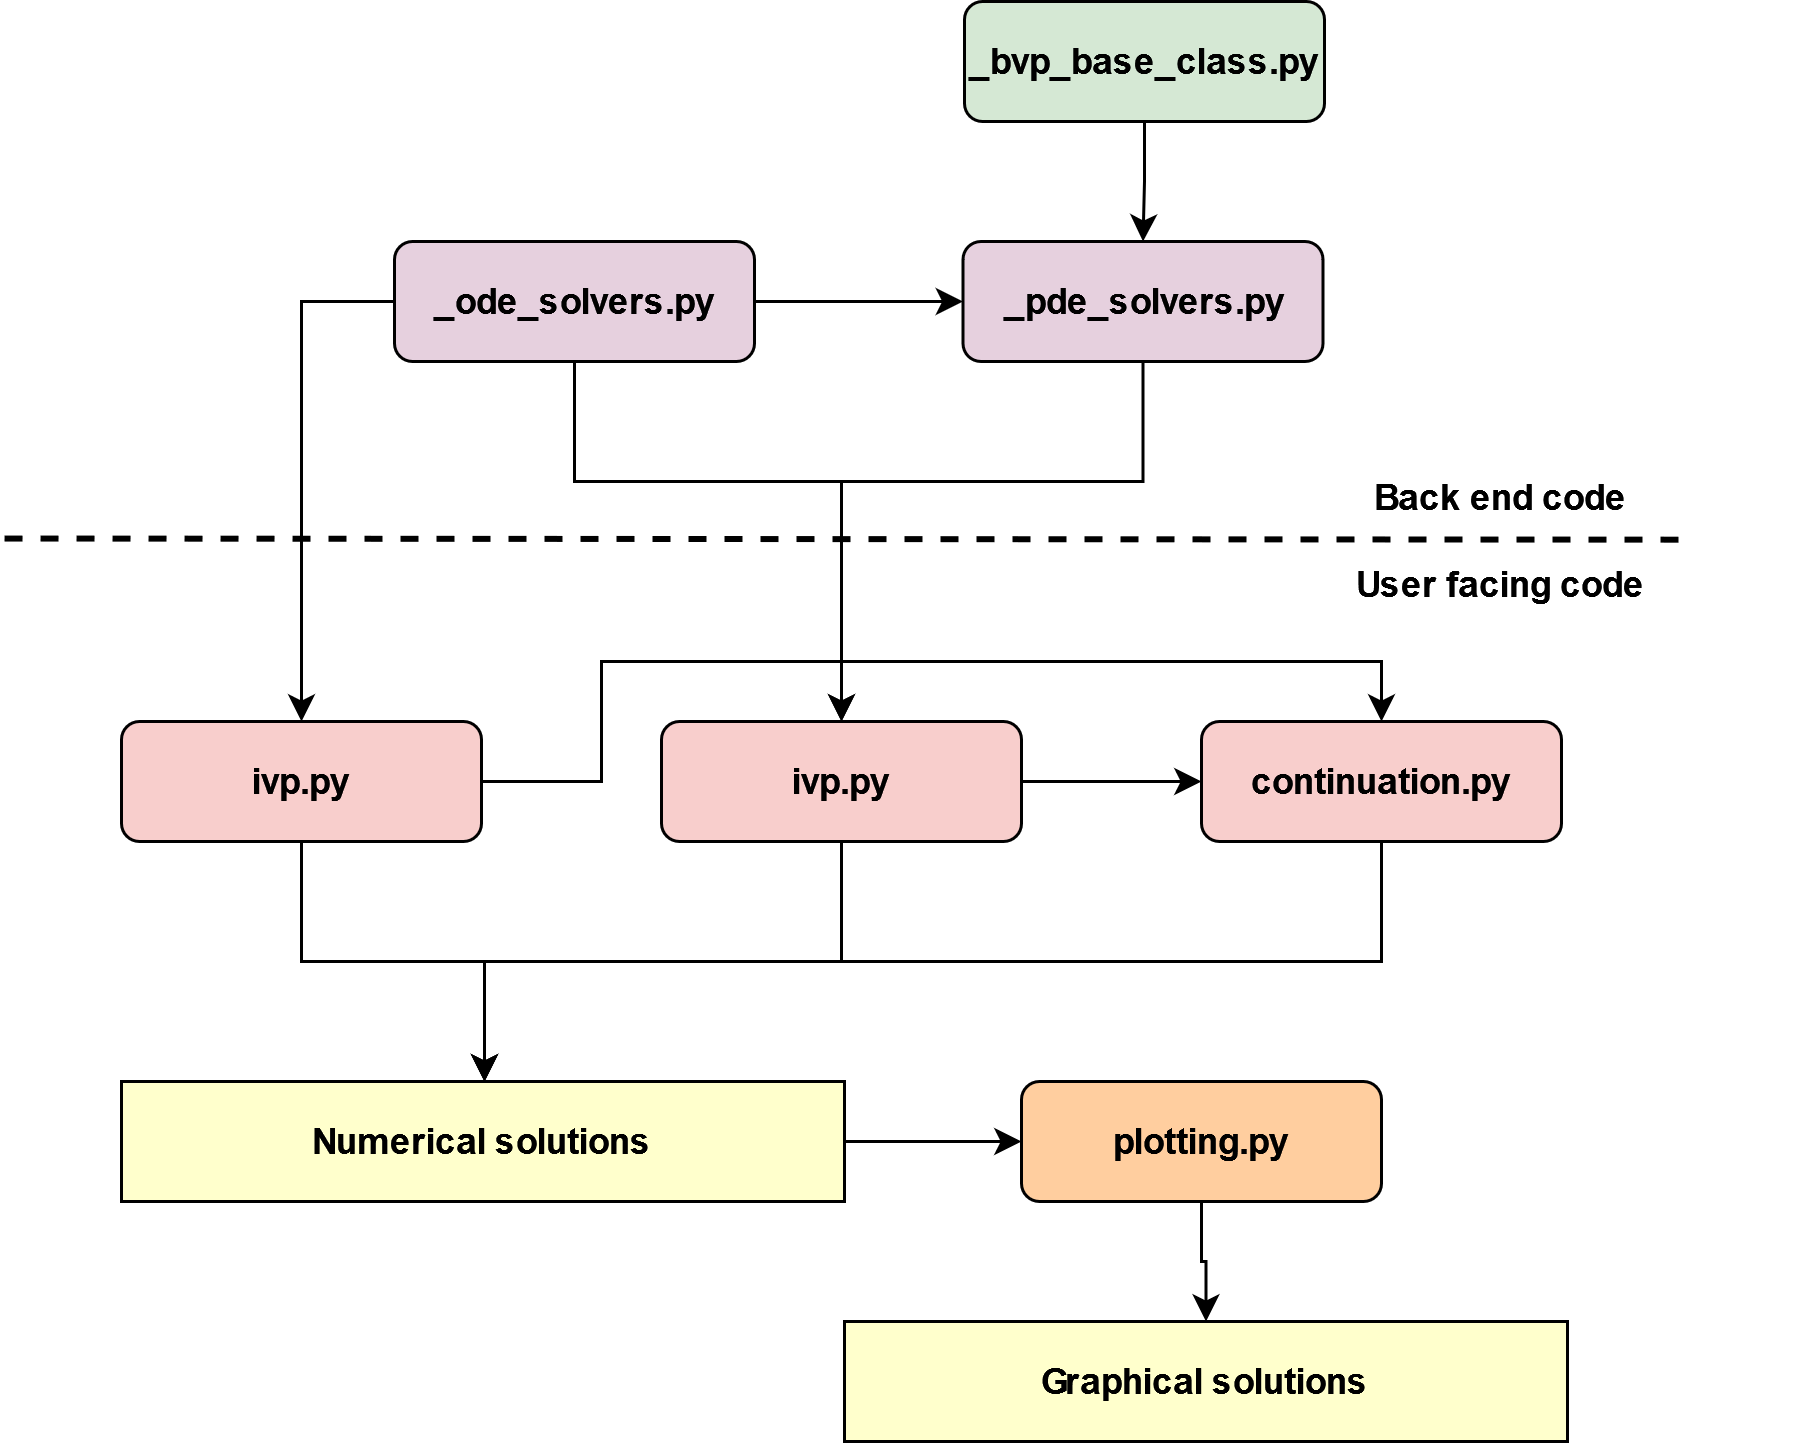

The diagram above was exported from draw.io. Its source (the exported page's mxGraphModel, read from the mxfile embedded in the PNG):
<mxGraphModel dx="626" dy="547" grid="1" gridSize="10" guides="1" tooltips="1" connect="1" arrows="1" fold="1" page="1" pageScale="1" pageWidth="827" pageHeight="1169" math="0" shadow="0">
  <root>
    <mxCell id="0" />
    <mxCell id="1" parent="0" />
    <mxCell id="lREUI8ds92l7sFufubKW-33" value="Back end code&lt;br&gt;&lt;div&gt;&lt;br&gt;&lt;/div&gt;&lt;div&gt;User facing code&lt;/div&gt;" style="text;html=1;strokeColor=none;fillColor=none;align=center;verticalAlign=middle;whiteSpace=wrap;rounded=0;fontStyle=1" parent="1" vertex="1">
      <mxGeometry x="599" y="320" width="200" height="40" as="geometry" />
    </mxCell>
    <mxCell id="lREUI8ds92l7sFufubKW-26" style="edgeStyle=orthogonalEdgeStyle;rounded=0;orthogonalLoop=1;jettySize=auto;html=1;entryX=0.5;entryY=0;entryDx=0;entryDy=0;" parent="1" source="lREUI8ds92l7sFufubKW-1" target="lREUI8ds92l7sFufubKW-5" edge="1">
      <mxGeometry relative="1" as="geometry">
        <Array as="points">
          <mxPoint x="399" y="420" />
          <mxPoint x="399" y="380" />
          <mxPoint x="659" y="380" />
        </Array>
      </mxGeometry>
    </mxCell>
    <mxCell id="lREUI8ds92l7sFufubKW-50" value="" style="edgeStyle=orthogonalEdgeStyle;rounded=0;orthogonalLoop=1;jettySize=auto;html=1;" parent="1" source="lREUI8ds92l7sFufubKW-1" target="lREUI8ds92l7sFufubKW-36" edge="1">
      <mxGeometry relative="1" as="geometry">
        <Array as="points">
          <mxPoint x="299" y="480" />
          <mxPoint x="360" y="480" />
        </Array>
      </mxGeometry>
    </mxCell>
    <mxCell id="lREUI8ds92l7sFufubKW-1" value="&lt;div&gt;ivp.py&lt;/div&gt;" style="rounded=1;whiteSpace=wrap;html=1;fontStyle=1;fillColor=#F8CECC;" parent="1" vertex="1">
      <mxGeometry x="239" y="400" width="120" height="40" as="geometry" />
    </mxCell>
    <mxCell id="lREUI8ds92l7sFufubKW-38" style="edgeStyle=orthogonalEdgeStyle;rounded=0;orthogonalLoop=1;jettySize=auto;html=1;entryX=0.5;entryY=0;entryDx=0;entryDy=0;" parent="1" source="lREUI8ds92l7sFufubKW-4" target="lREUI8ds92l7sFufubKW-1" edge="1">
      <mxGeometry relative="1" as="geometry">
        <Array as="points">
          <mxPoint x="299" y="260" />
        </Array>
      </mxGeometry>
    </mxCell>
    <mxCell id="i_71nXYTNKCwtQ-grID6-1" value="" style="edgeStyle=orthogonalEdgeStyle;rounded=0;orthogonalLoop=1;jettySize=auto;html=1;" edge="1" parent="1" source="lREUI8ds92l7sFufubKW-4" target="lREUI8ds92l7sFufubKW-30">
      <mxGeometry relative="1" as="geometry" />
    </mxCell>
    <mxCell id="i_71nXYTNKCwtQ-grID6-4" style="edgeStyle=orthogonalEdgeStyle;rounded=0;orthogonalLoop=1;jettySize=auto;html=1;entryX=0.5;entryY=0;entryDx=0;entryDy=0;" edge="1" parent="1" source="lREUI8ds92l7sFufubKW-4" target="lREUI8ds92l7sFufubKW-15">
      <mxGeometry relative="1" as="geometry">
        <Array as="points">
          <mxPoint x="390" y="320" />
          <mxPoint x="479" y="320" />
        </Array>
      </mxGeometry>
    </mxCell>
    <mxCell id="lREUI8ds92l7sFufubKW-4" value="_ode_solvers.py" style="rounded=1;whiteSpace=wrap;html=1;fontStyle=1;fillColor=#E6D0DE;" parent="1" vertex="1">
      <mxGeometry x="330" y="240" width="120" height="40" as="geometry" />
    </mxCell>
    <mxCell id="lREUI8ds92l7sFufubKW-52" value="" style="edgeStyle=orthogonalEdgeStyle;rounded=0;orthogonalLoop=1;jettySize=auto;html=1;" parent="1" source="lREUI8ds92l7sFufubKW-5" target="lREUI8ds92l7sFufubKW-36" edge="1">
      <mxGeometry relative="1" as="geometry">
        <Array as="points">
          <mxPoint x="659" y="480" />
          <mxPoint x="360" y="480" />
        </Array>
      </mxGeometry>
    </mxCell>
    <mxCell id="lREUI8ds92l7sFufubKW-5" value="continuation.py" style="rounded=1;whiteSpace=wrap;html=1;fontStyle=1;fillColor=#F8CECC;" parent="1" vertex="1">
      <mxGeometry x="599" y="400" width="120" height="40" as="geometry" />
    </mxCell>
    <mxCell id="lREUI8ds92l7sFufubKW-25" style="edgeStyle=orthogonalEdgeStyle;rounded=0;orthogonalLoop=1;jettySize=auto;html=1;entryX=0;entryY=0.5;entryDx=0;entryDy=0;fillColor=#F8CECC;" parent="1" source="lREUI8ds92l7sFufubKW-15" target="lREUI8ds92l7sFufubKW-5" edge="1">
      <mxGeometry relative="1" as="geometry" />
    </mxCell>
    <mxCell id="lREUI8ds92l7sFufubKW-51" value="" style="edgeStyle=orthogonalEdgeStyle;rounded=0;orthogonalLoop=1;jettySize=auto;html=1;" parent="1" source="lREUI8ds92l7sFufubKW-15" target="lREUI8ds92l7sFufubKW-36" edge="1">
      <mxGeometry relative="1" as="geometry">
        <Array as="points">
          <mxPoint x="479" y="480" />
          <mxPoint x="360" y="480" />
        </Array>
      </mxGeometry>
    </mxCell>
    <mxCell id="lREUI8ds92l7sFufubKW-15" value="&lt;div&gt;ivp.py&lt;/div&gt;" style="rounded=1;whiteSpace=wrap;html=1;fontStyle=1;fillColor=#F8CECC;" parent="1" vertex="1">
      <mxGeometry x="419" y="400" width="120" height="40" as="geometry" />
    </mxCell>
    <mxCell id="i_71nXYTNKCwtQ-grID6-5" style="edgeStyle=orthogonalEdgeStyle;rounded=0;orthogonalLoop=1;jettySize=auto;html=1;entryX=0.5;entryY=0;entryDx=0;entryDy=0;" edge="1" parent="1" source="lREUI8ds92l7sFufubKW-30" target="lREUI8ds92l7sFufubKW-15">
      <mxGeometry relative="1" as="geometry">
        <Array as="points">
          <mxPoint x="580" y="320" />
          <mxPoint x="479" y="320" />
        </Array>
      </mxGeometry>
    </mxCell>
    <mxCell id="lREUI8ds92l7sFufubKW-30" value="&lt;div&gt;_pde_solvers.py&lt;/div&gt;" style="rounded=1;whiteSpace=wrap;html=1;fontStyle=1;fillColor=#E6D0DE;" parent="1" vertex="1">
      <mxGeometry x="519.5" y="240" width="120" height="40" as="geometry" />
    </mxCell>
    <mxCell id="lREUI8ds92l7sFufubKW-35" value="" style="endArrow=none;dashed=1;html=1;rounded=0;strokeWidth=2;" parent="1" edge="1">
      <mxGeometry width="50" height="50" relative="1" as="geometry">
        <mxPoint x="200" y="339" as="sourcePoint" />
        <mxPoint x="760" y="339.38" as="targetPoint" />
      </mxGeometry>
    </mxCell>
    <mxCell id="lREUI8ds92l7sFufubKW-55" value="" style="edgeStyle=orthogonalEdgeStyle;rounded=0;orthogonalLoop=1;jettySize=auto;html=1;" parent="1" source="lREUI8ds92l7sFufubKW-36" target="lREUI8ds92l7sFufubKW-53" edge="1">
      <mxGeometry relative="1" as="geometry" />
    </mxCell>
    <mxCell id="lREUI8ds92l7sFufubKW-36" value="&lt;b&gt;Numerical solutions&lt;br&gt;&lt;/b&gt;" style="rounded=0;whiteSpace=wrap;html=1;fillColor=#FFFFCC;" parent="1" vertex="1">
      <mxGeometry x="239" y="520" width="241" height="40" as="geometry" />
    </mxCell>
    <mxCell id="lREUI8ds92l7sFufubKW-49" value="" style="edgeStyle=orthogonalEdgeStyle;rounded=0;orthogonalLoop=1;jettySize=auto;html=1;" parent="1" source="lREUI8ds92l7sFufubKW-48" target="lREUI8ds92l7sFufubKW-30" edge="1">
      <mxGeometry relative="1" as="geometry" />
    </mxCell>
    <mxCell id="lREUI8ds92l7sFufubKW-48" value="_bvp_base_class.py" style="rounded=1;whiteSpace=wrap;html=1;fontStyle=1;fillColor=#D5E8D4;" parent="1" vertex="1">
      <mxGeometry x="520" y="160" width="120" height="40" as="geometry" />
    </mxCell>
    <mxCell id="lREUI8ds92l7sFufubKW-57" value="" style="edgeStyle=orthogonalEdgeStyle;rounded=0;orthogonalLoop=1;jettySize=auto;html=1;" parent="1" source="lREUI8ds92l7sFufubKW-53" target="lREUI8ds92l7sFufubKW-56" edge="1">
      <mxGeometry relative="1" as="geometry" />
    </mxCell>
    <mxCell id="lREUI8ds92l7sFufubKW-53" value="&lt;div&gt;plotting.py&lt;/div&gt;" style="rounded=1;whiteSpace=wrap;html=1;fontStyle=1;fillColor=#FFCE9F;" parent="1" vertex="1">
      <mxGeometry x="539" y="520" width="120" height="40" as="geometry" />
    </mxCell>
    <mxCell id="lREUI8ds92l7sFufubKW-56" value="&lt;b&gt;Graphical solutions&lt;br&gt;&lt;/b&gt;" style="rounded=0;whiteSpace=wrap;html=1;fillColor=#FFFFCC;" parent="1" vertex="1">
      <mxGeometry x="480" y="600" width="241" height="40" as="geometry" />
    </mxCell>
  </root>
</mxGraphModel>